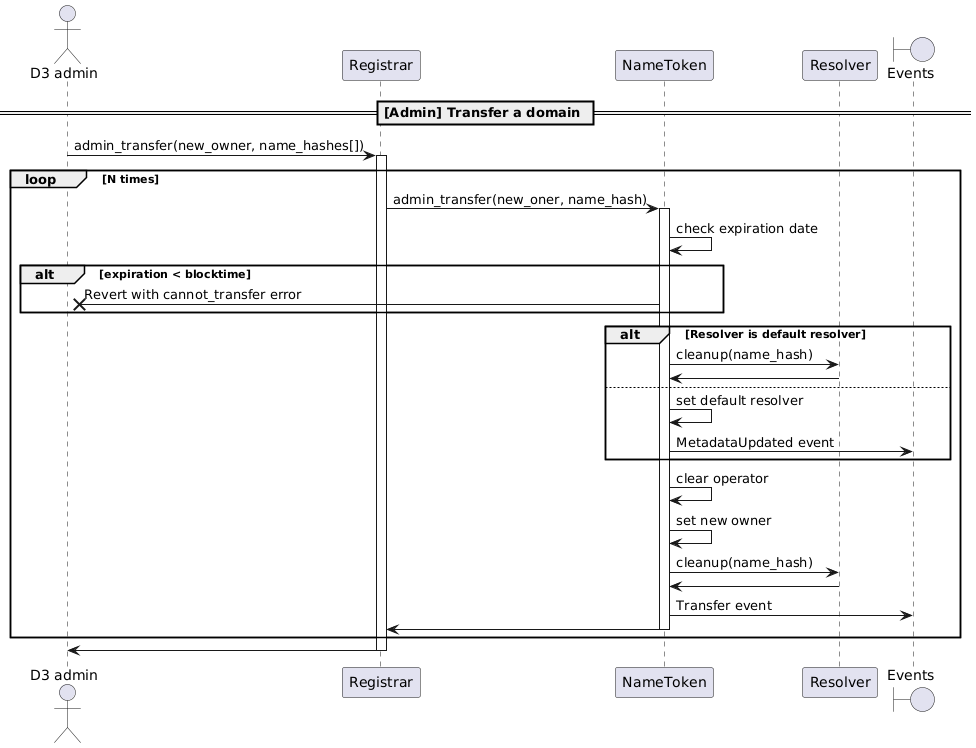

The diagram above was rendered by PlantUML. Its source (embedded in the PNG):
@startuml
'https://plantuml.com/sequence-diagram

'autonumber
actor "D3 admin"
participant "Registrar"
participant "NameToken"
participant "Resolver"
boundary "Events"

== [Admin] Transfer a domain ==

"D3 admin" -> "Registrar": admin_transfer(new_owner, name_hashes[])
activate Registrar
loop N times
    Registrar -> NameToken: admin_transfer(new_oner, name_hash)
    activate NameToken
    NameToken -> NameToken: check expiration date
    alt expiration < blocktime
        NameToken ->X "D3 admin": Revert with cannot_transfer error
    end
    alt Resolver is default resolver
        NameToken -> Resolver: cleanup(name_hash)
        Resolver -> NameToken:
    else
        NameToken -> NameToken : set default resolver
        NameToken -> "Events": MetadataUpdated event
    end
    NameToken -> NameToken: clear operator
    NameToken -> NameToken : set new owner
    NameToken -> Resolver: cleanup(name_hash)
    Resolver -> NameToken:
    NameToken -> "Events": Transfer event
    NameToken -> Registrar
    deactivate NameToken
end
deactivate NameToken
Registrar -> "D3 admin"
deactivate Registrar

@enduml